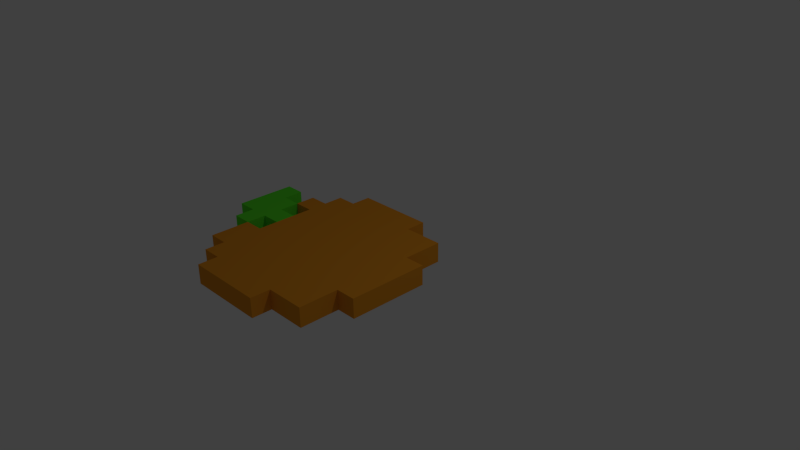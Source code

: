 # Source: Orange.blend  (saved by Blender 2.76.0; exported with 4.5.12 LTS)
import bpy
from mathutils import Matrix  # noqa: F401  (used for matrix-valued properties, if any)

bpy.ops.wm.read_factory_settings(use_empty=True)
scene = bpy.context.scene
scene.name = 'Scene'

# ---- collections
col_collection_1 = bpy.data.collections.new('Collection 1'); scene.collection.children.link(col_collection_1)

# ---- materials (node trees are filled in below, after node groups)
mat_material_001 = bpy.data.materials.new('Material.001')
mat_material_001.alpha_threshold = 0.0
mat_material_001.use_transparent_shadow = False
mat_material_001.diffuse_color = (0.8, 0.3049, 0.0217, 1.0)
mat_material_001.roughness = 0.5
mat_material_002 = bpy.data.materials.new('Material.002')
mat_material_002.alpha_threshold = 0.0
mat_material_002.use_transparent_shadow = False
mat_material_002.diffuse_color = (0.1076, 0.8, 0.03034, 1.0)
mat_material_002.roughness = 0.5

# ---- material node trees

# ---- world
world_world = bpy.data.worlds.new('World'); scene.world = world_world
world_world.color = (0.05088, 0.05088, 0.05088)
world_world.use_sun_shadow = False
world_world.sun_shadow_jitter_overblur = 0.0
world_world.cycles.sampling_method = 'MANUAL'
world_world.cycles.sample_map_resolution = 256

# ---- cameras
cam_camera = bpy.data.cameras.new('Camera')
cam_camera.clip_end = 100.0
cam_camera.lens = 35.0
cam_camera.sensor_width = 32.0
cam_camera.sensor_height = 18.0
cam_camera.ortho_scale = 7.314
cam_camera.dof.focus_distance = 0.0
cam_camera.dof.aperture_fstop = 128.0

# ---- lights
light_lamp = bpy.data.lights.new('Lamp', 'POINT')
light_lamp.transmission_factor = 0.0
light_lamp.cutoff_distance = 30.0
light_lamp.energy = 100.0
light_lamp.shadow_buffer_clip_start = 1.001
light_lamp.shadow_soft_size = 0.1
light_lamp.shadow_maximum_resolution = 0.006
light_lamp.use_absolute_resolution = True
light_lamp.cycles.use_multiple_importance_sampling = False

# ---- meshes
me_plane = bpy.data.meshes.new('Plane')
me_plane.from_pydata([(-1.0, 0.4545, 0.0), (-1.0, 0.2727, 0.0), (-1.0, 0.09091, 0.0), (-1.0, -0.09091, 0.0), (-0.2727, -1.0, 0.0), (-0.09091, -1.0, 0.0), (0.09091, -1.0, 0.0), (0.2727, -1.0, 0.0), (0.4545, -1.0, 0.0), (1.0, -0.4545, 0.0), (1.0, -0.2727, 0.0), (1.0, -0.09091, 0.0), (1.0, 0.09091, 0.0), (1.0, 0.2727, 0.0), (-0.8182, -0.2727, 0.0), (-0.8182, -0.09091, 0.0), (-0.8182, 0.09091, 0.0), (-0.8182, 0.2727, 0.0), (-0.8182, 0.4545, 0.0), (-0.6364, -0.6364, 0.0), (-0.6364, -0.4545, 0.0), (-0.6364, -0.2727, 0.0), (-0.6364, -0.09091, 0.0), (-0.6364, 0.09091, 0.0), (-0.6364, 0.2727, 0.0), (-0.6364, 0.4545, 0.0), (-0.4545, -0.8182, 0.0), (-0.4545, -0.6364, 0.0), (-0.4545, -0.4545, 0.0), (-0.4545, -0.2727, 0.0), (-0.4545, -0.09091, 0.0), (-0.4545, 0.09091, 0.0), (-0.4545, 0.2727, 0.0), (-0.4545, 0.4545, 0.0), (-0.4545, 0.6364, 0.0), (-0.2727, -0.8182, 0.0), (-0.2727, -0.6364, 0.0), (-0.2727, -0.4545, 0.0), (-0.2727, -0.2727, 0.0), (-0.2727, -0.09091, 0.0), (-0.2727, 0.09091, 0.0), (-0.2727, 0.2727, 0.0), (-0.2727, 0.4545, 0.0), (-0.2727, 0.6364, 0.0), (-0.2727, 0.8182, 0.0), (-0.09091, -0.8182, 0.0), (-0.09091, -0.6364, 0.0), (-0.09091, -0.4545, 0.0), (-0.09091, -0.2727, 0.0), (-0.09091, -0.09091, 0.0), (-0.09091, 0.09091, 0.0), (-0.09091, 0.2727, 0.0), (-0.09091, 0.4545, 0.0), (-0.09091, 0.6364, 0.0), (-0.09091, 0.8182, 0.0), (0.09091, -0.8182, 0.0), (0.09091, -0.6364, 0.0), (0.09091, -0.4545, 0.0), (0.09091, -0.2727, 0.0), (0.09091, -0.09091, 0.0), (0.09091, 0.09091, 0.0), (0.09091, 0.2727, 0.0), (0.09091, 0.4545, 0.0), (0.09091, 0.6364, 0.0), (0.09091, 0.8182, 0.0), (0.2727, -0.8182, 0.0), (0.2727, -0.6364, 0.0), (0.2727, -0.4545, 0.0), (0.2727, -0.2727, 0.0), (0.2727, -0.09091, 0.0), (0.2727, 0.09091, 0.0), (0.2727, 0.2727, 0.0), (0.2727, 0.4545, 0.0), (0.2727, 0.6364, 0.0), (0.2727, 0.8182, 0.0), (0.4545, -0.8182, 0.0), (0.4545, -0.6364, 0.0), (0.4545, -0.4545, 0.0), (0.4545, -0.2727, 0.0), (0.4545, -0.09091, 0.0), (0.4545, 0.09091, 0.0), (0.4545, 0.2727, 0.0), (0.4545, 0.4545, 0.0), (0.4545, 0.6364, 0.0), (0.4545, 0.8182, 0.0), (0.6364, -0.8182, 0.0), (0.6364, -0.6364, 0.0), (0.6364, -0.4545, 0.0), (0.6364, -0.2727, 0.0), (0.6364, -0.09091, 0.0), (0.6364, 0.09091, 0.0), (0.6364, 0.2727, 0.0), (0.6364, 0.4545, 0.0), (0.6364, 0.6364, 0.0), (0.8182, -0.8182, 0.0), (0.8182, -0.6364, 0.0), (0.8182, -0.4545, 0.0), (0.8182, -0.2727, 0.0), (0.8182, -0.09091, 0.0), (0.8182, 0.09091, 0.0), (0.8182, 0.2727, 0.0), (0.8182, 0.4545, 0.0), (0.8182, 0.6364, 0.0), (-1.0, 0.4545, 0.1777), (-1.0, 0.2727, 0.1777), (-1.0, 0.09091, 0.1777), (-1.0, -0.09091, 0.1777), (-0.2727, -1.0, 0.1777), (-0.09091, -1.0, 0.1777), (0.09091, -1.0, 0.1777), (0.2727, -1.0, 0.1777), (0.4545, -1.0, 0.1777), (1.0, -0.4545, 0.1777), (1.0, -0.2727, 0.1777), (1.0, -0.09091, 0.1777), (1.0, 0.09091, 0.1777), (1.0, 0.2727, 0.1777), (-0.8182, -0.2727, 0.1777), (-0.8182, -0.09091, 0.1777), (-0.8182, 0.09091, 0.1777), (-0.8182, 0.2727, 0.1777), (-0.8182, 0.4545, 0.1777), (-0.6364, -0.6364, 0.1777), (-0.6364, -0.4545, 0.1777), (-0.6364, -0.2727, 0.1777), (-0.6364, -0.09091, 0.1777), (-0.6364, 0.09091, 0.1777), (-0.6364, 0.2727, 0.1777), (-0.6364, 0.4545, 0.1777), (-0.4545, -0.8182, 0.1777), (-0.4545, -0.6364, 0.1777), (-0.4545, -0.4545, 0.1777), (-0.4545, -0.2727, 0.1777), (-0.4545, -0.09091, 0.1777), (-0.4545, 0.09091, 0.1777), (-0.4545, 0.2727, 0.1777), (-0.4545, 0.4545, 0.1777), (-0.4545, 0.6364, 0.1777), (-0.2727, -0.8182, 0.1777), (-0.2727, -0.6364, 0.1777), (-0.2727, -0.4545, 0.1777), (-0.2727, -0.2727, 0.1777), (-0.2727, -0.09091, 0.1777), (-0.2727, 0.09091, 0.1777), (-0.2727, 0.2727, 0.1777), (-0.2727, 0.4545, 0.1777), (-0.2727, 0.6364, 0.1777), (-0.2727, 0.8182, 0.1777), (-0.09091, -0.8182, 0.1777), (-0.09091, -0.6364, 0.1777), (-0.09091, -0.4545, 0.1777), (-0.09091, -0.2727, 0.1777), (-0.09091, -0.09091, 0.1777), (-0.09091, 0.09091, 0.1777), (-0.09091, 0.2727, 0.1777), (-0.09091, 0.4545, 0.1777), (-0.09091, 0.6364, 0.1777), (-0.09091, 0.8182, 0.1777), (0.09091, -0.8182, 0.1777), (0.09091, -0.6364, 0.1777), (0.09091, -0.4545, 0.1777), (0.09091, -0.2727, 0.1777), (0.09091, -0.09091, 0.1777), (0.09091, 0.09091, 0.1777), (0.09091, 0.2727, 0.1777), (0.09091, 0.4545, 0.1777), (0.09091, 0.6364, 0.1777), (0.09091, 0.8182, 0.1777), (0.2727, -0.8182, 0.1777), (0.2727, -0.6364, 0.1777), (0.2727, -0.4545, 0.1777), (0.2727, -0.2727, 0.1777), (0.2727, -0.09091, 0.1777), (0.2727, 0.09091, 0.1777), (0.2727, 0.2727, 0.1777), (0.2727, 0.4545, 0.1777), (0.2727, 0.6364, 0.1777), (0.2727, 0.8182, 0.1777), (0.4545, -0.8182, 0.1777), (0.4545, -0.6364, 0.1777), (0.4545, -0.4545, 0.1777), (0.4545, -0.2727, 0.1777), (0.4545, -0.09091, 0.1777), (0.4545, 0.09091, 0.1777), (0.4545, 0.2727, 0.1777), (0.4545, 0.4545, 0.1777), (0.4545, 0.6364, 0.1777), (0.4545, 0.8182, 0.1777), (0.6364, -0.8182, 0.1777), (0.6364, -0.6364, 0.1777), (0.6364, -0.4545, 0.1777), (0.6364, -0.2727, 0.1777), (0.6364, -0.09091, 0.1777), (0.6364, 0.09091, 0.1777), (0.6364, 0.2727, 0.1777), (0.6364, 0.4545, 0.1777), (0.6364, 0.6364, 0.1777), (0.8182, -0.8182, 0.1777), (0.8182, -0.6364, 0.1777), (0.8182, -0.4545, 0.1777), (0.8182, -0.2727, 0.1777), (0.8182, -0.09091, 0.1777), (0.8182, 0.09091, 0.1777), (0.8182, 0.2727, 0.1777), (0.8182, 0.4545, 0.1777), (0.8182, 0.6364, 0.1777)], [], [(3, 2, 16, 15), (2, 1, 17, 16), (1, 0, 18, 17), (14, 15, 22, 21), (15, 16, 23, 22), (16, 17, 24, 23), (19, 20, 28, 27), (20, 21, 29, 28), (22, 23, 31, 30), (24, 25, 33, 32), (26, 27, 36, 35), (27, 28, 37, 36), (28, 29, 38, 37), (29, 30, 39, 38), (30, 31, 40, 39), (31, 32, 41, 40), (32, 33, 42, 41), (33, 34, 43, 42), (4, 35, 45, 5), (35, 36, 46, 45), (36, 37, 47, 46), (37, 38, 48, 47), (38, 39, 49, 48), (39, 40, 50, 49), (40, 41, 51, 50), (41, 42, 52, 51), (42, 43, 53, 52), (43, 44, 54, 53), (5, 45, 55, 6), (45, 46, 56, 55), (46, 47, 57, 56), (47, 48, 58, 57), (48, 49, 59, 58), (49, 50, 60, 59), (50, 51, 61, 60), (51, 52, 62, 61), (52, 53, 63, 62), (53, 54, 64, 63), (6, 55, 65, 7), (55, 56, 66, 65), (56, 57, 67, 66), (57, 58, 68, 67), (58, 59, 69, 68), (59, 60, 70, 69), (60, 61, 71, 70), (61, 62, 72, 71), (62, 63, 73, 72), (63, 64, 74, 73), (7, 65, 75, 8), (65, 66, 76, 75), (66, 67, 77, 76), (67, 68, 78, 77), (68, 69, 79, 78), (69, 70, 80, 79), (70, 71, 81, 80), (71, 72, 82, 81), (72, 73, 83, 82), (73, 74, 84, 83), (75, 76, 86, 85), (76, 77, 87, 86), (77, 78, 88, 87), (78, 79, 89, 88), (79, 80, 90, 89), (80, 81, 91, 90), (81, 82, 92, 91), (82, 83, 93, 92), (85, 86, 95, 94), (86, 87, 96, 95), (87, 88, 97, 96), (88, 89, 98, 97), (89, 90, 99, 98), (90, 91, 100, 99), (91, 92, 101, 100), (92, 93, 102, 101), (96, 97, 10, 9), (97, 98, 11, 10), (98, 99, 12, 11), (99, 100, 13, 12), (106, 118, 119, 105), (105, 119, 120, 104), (104, 120, 121, 103), (117, 124, 125, 118), (118, 125, 126, 119), (119, 126, 127, 120), (122, 130, 131, 123), (123, 131, 132, 124), (125, 133, 134, 126), (127, 135, 136, 128), (129, 138, 139, 130), (130, 139, 140, 131), (131, 140, 141, 132), (132, 141, 142, 133), (133, 142, 143, 134), (134, 143, 144, 135), (135, 144, 145, 136), (136, 145, 146, 137), (107, 108, 148, 138), (138, 148, 149, 139), (139, 149, 150, 140), (140, 150, 151, 141), (141, 151, 152, 142), (142, 152, 153, 143), (143, 153, 154, 144), (144, 154, 155, 145), (145, 155, 156, 146), (146, 156, 157, 147), (108, 109, 158, 148), (148, 158, 159, 149), (149, 159, 160, 150), (150, 160, 161, 151), (151, 161, 162, 152), (152, 162, 163, 153), (153, 163, 164, 154), (154, 164, 165, 155), (155, 165, 166, 156), (156, 166, 167, 157), (109, 110, 168, 158), (158, 168, 169, 159), (159, 169, 170, 160), (160, 170, 171, 161), (161, 171, 172, 162), (162, 172, 173, 163), (163, 173, 174, 164), (164, 174, 175, 165), (165, 175, 176, 166), (166, 176, 177, 167), (110, 111, 178, 168), (168, 178, 179, 169), (169, 179, 180, 170), (170, 180, 181, 171), (171, 181, 182, 172), (172, 182, 183, 173), (173, 183, 184, 174), (174, 184, 185, 175), (175, 185, 186, 176), (176, 186, 187, 177), (178, 188, 189, 179), (179, 189, 190, 180), (180, 190, 191, 181), (181, 191, 192, 182), (182, 192, 193, 183), (183, 193, 194, 184), (184, 194, 195, 185), (185, 195, 196, 186), (188, 197, 198, 189), (189, 198, 199, 190), (190, 199, 200, 191), (191, 200, 201, 192), (192, 201, 202, 193), (193, 202, 203, 194), (194, 203, 204, 195), (195, 204, 205, 196), (199, 112, 113, 200), (200, 113, 114, 201), (201, 114, 115, 202), (202, 115, 116, 203), (54, 44, 147, 157), (24, 17, 120, 127), (13, 100, 203, 116), (30, 29, 132, 133), (19, 27, 130, 122), (83, 84, 187, 186), (32, 31, 134, 135), (0, 1, 104, 103), (29, 21, 124, 132), (84, 74, 177, 187), (1, 2, 105, 104), (22, 30, 133, 125), (34, 33, 136, 137), (75, 85, 188, 178), (2, 3, 106, 105), (31, 23, 126, 134), (35, 4, 107, 138), (4, 5, 108, 107), (24, 32, 135, 127), (5, 6, 109, 108), (33, 25, 128, 136), (6, 7, 110, 109), (26, 35, 138, 129), (7, 8, 111, 110), (64, 54, 157, 167), (9, 10, 113, 112), (10, 11, 114, 113), (94, 95, 198, 197), (11, 12, 115, 114), (95, 96, 199, 198), (93, 83, 186, 196), (12, 13, 116, 115), (85, 94, 197, 188), (15, 14, 117, 118), (44, 43, 146, 147), (43, 34, 137, 146), (17, 18, 121, 120), (100, 101, 204, 203), (20, 19, 122, 123), (101, 102, 205, 204), (21, 20, 123, 124), (3, 15, 118, 106), (8, 75, 178, 111), (21, 22, 125, 124), (74, 64, 167, 177), (102, 93, 196, 205), (23, 24, 127, 126), (18, 0, 103, 121), (96, 9, 112, 199), (25, 24, 127, 128), (14, 21, 124, 117), (27, 26, 129, 130)])
me_plane.polygons.foreach_set('material_index', [1, 1, 1, 1, 1, 1, 0, 0, 1, 0, 0, 0, 0, 0, 0, 0, 0, 0, 0, 0, 0, 0, 0, 0, 0, 0, 0, 0, 0, 0, 0, 0, 0, 0, 0, 0, 0, 0, 0, 0, 0, 0, 0, 0, 0, 0, 0, 0, 0, 0, 0, 0, 0, 0, 0, 0, 0, 0, 0, 0, 0, 0, 0, 0, 0, 0, 0, 0, 0, 0, 0, 0, 0, 0, 0, 0, 0, 0, 1, 1, 1, 1, 1, 1, 0, 0, 1, 0, 0, 0, 0, 0, 0, 0, 0, 0, 0, 0, 0, 0, 0, 0, 0, 0, 0, 0, 0, 0, 0, 0, 0, 0, 0, 0, 0, 0, 0, 0, 0, 0, 0, 0, 0, 0, 0, 0, 0, 0, 0, 0, 0, 0, 0, 0, 0, 0, 0, 0, 0, 0, 0, 0, 0, 0, 0, 0, 0, 0, 0, 0, 0, 0, 0, 0, 0, 0, 0, 1, 0, 0, 0, 0, 0, 1, 0, 0, 1, 1, 0, 0, 1, 1, 0, 0, 0, 0, 0, 0, 0, 0, 0, 0, 0, 0, 0, 0, 0, 0, 0, 1, 0, 0, 1, 0, 0, 0, 0, 1, 0, 1, 0, 0, 1, 1, 0, 0, 1, 0])
me_plane.materials.append(mat_material_001)
me_plane.materials.append(mat_material_002)
me_plane.use_remesh_preserve_volume = False
me_plane.use_remesh_preserve_attributes = False
me_plane.use_mirror_vertex_groups = False
me_plane.update()

# ---- objects
ob_plane = bpy.data.objects.new('Plane', me_plane)
ob_lamp = bpy.data.objects.new('Lamp', light_lamp)
ob_camera = bpy.data.objects.new('Camera', cam_camera)

# ---- transforms, parenting, visibility, modifiers, constraints
ob_plane.location = (-0.5023, -0.5072, 0.0)
ob_plane.scale = (1.497, 1.497, 1.497)
ob_plane.lineart.crease_threshold = 0.0
ob_lamp.location = (4.076, 1.005, 5.904)
ob_lamp.rotation_euler = (0.6503, 0.05522, 1.866)
ob_lamp.lock_rotations_4d = False
ob_lamp.empty_display_type = 'ARROWS'
ob_lamp.color = (0.0, 0.0, 0.0, 0.0)
ob_lamp.lineart.crease_threshold = 0.0
ob_camera.location = (7.481, -6.508, 5.344)
ob_camera.rotation_euler = (1.109, 0.01082, 0.8149)
ob_camera.lock_rotations_4d = False
ob_camera.empty_display_type = 'ARROWS'
ob_camera.color = (0.0, 0.0, 0.0, 0.0)
ob_camera.display_type = 'WIRE'
ob_camera.lineart.crease_threshold = 0.0

# ---- collection membership
col_collection_1.objects.link(ob_plane)
col_collection_1.objects.link(ob_lamp)
col_collection_1.objects.link(ob_camera)

# ---- scene / render settings (as saved in the file)
scene.camera = ob_camera
scene.frame_start = 1; scene.frame_end = 250; scene.frame_set(1)
scene.render.engine = 'BLENDER_EEVEE_NEXT'
scene.render.resolution_percentage = 50
scene.render.dither_intensity = 0.0
scene.cycles.use_denoising = False
scene.cycles.samples = 10
scene.cycles.sampling_pattern = 'TABULATED_SOBOL'
scene.cycles.light_sampling_threshold = 0.0
scene.cycles.use_adaptive_sampling = False
scene.cycles.use_light_tree = False
scene.cycles.blur_glossy = 0.0
scene.cycles.pixel_filter_type = 'GAUSSIAN'
scene.cycles.sample_clamp_indirect = 0.0
scene.view_settings.view_transform = 'Standard'
bpy.context.view_layer.update()
